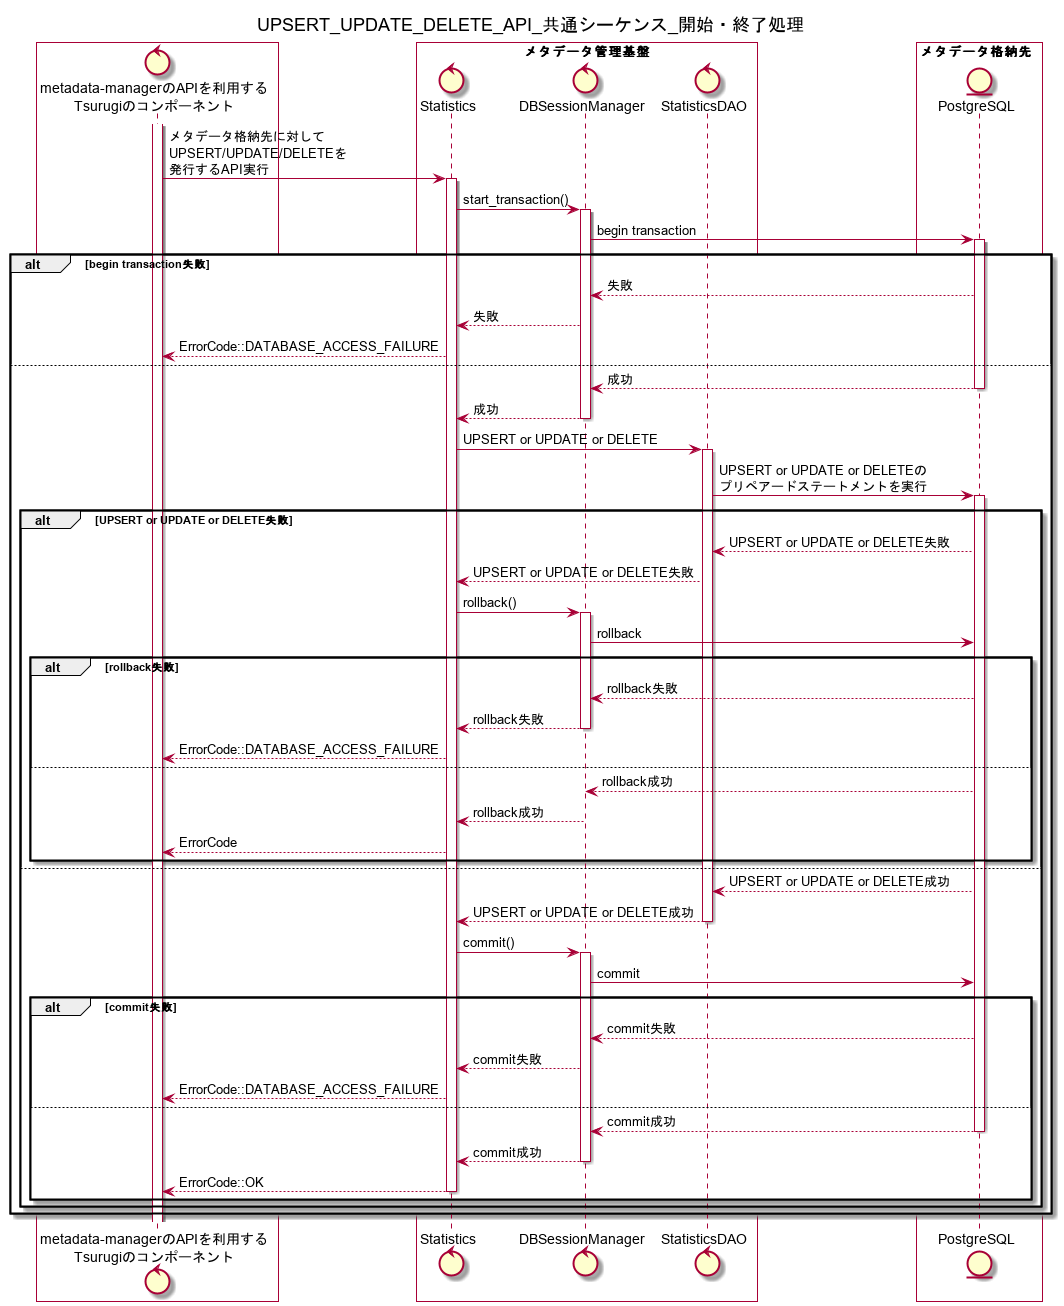

The diagram above was rendered by PlantUML. Its source (embedded in the PNG):
@startuml
title UPSERT_UPDATE_DELETE_API_共通シーケンス_開始・終了処理

box #White
control "metadata-managerのAPIを利用する\nTsurugiのコンポーネント" as ogawayama
end box
box "メタデータ管理基盤" #White
control "Statistics" as Statistics
control "DBSessionManager" as DBSessionManager
control "StatisticsDAO" as StatisticsDAO
end box
box メタデータ格納先  #White
entity "PostgreSQL" as metadata_storage
end box

activate ogawayama
ogawayama -> Statistics : メタデータ格納先に対して\nUPSERT/UPDATE/DELETEを\n発行するAPI実行
activate Statistics
Statistics -> DBSessionManager : start_transaction()
activate DBSessionManager
DBSessionManager -> metadata_storage : begin transaction
activate metadata_storage
alt begin transaction失敗
DBSessionManager <-- metadata_storage : 失敗
Statistics <-- DBSessionManager : 失敗
ogawayama <-- Statistics : ErrorCode::DATABASE_ACCESS_FAILURE
else
DBSessionManager <-- metadata_storage : 成功
deactivate metadata_storage
Statistics <-- DBSessionManager : 成功
deactivate DBSessionManager
Statistics -> StatisticsDAO : UPSERT or UPDATE or DELETE
activate StatisticsDAO
StatisticsDAO -> metadata_storage : UPSERT or UPDATE or DELETEの\nプリペアードステートメントを実行

alt UPSERT or UPDATE or DELETE失敗
activate metadata_storage
StatisticsDAO <-- metadata_storage : UPSERT or UPDATE or DELETE失敗
Statistics <-- StatisticsDAO : UPSERT or UPDATE or DELETE失敗
Statistics -> DBSessionManager : rollback()
activate DBSessionManager
DBSessionManager -> metadata_storage : rollback
alt rollback失敗
DBSessionManager <-- metadata_storage : rollback失敗
Statistics <-- DBSessionManager : rollback失敗
deactivate DBSessionManager
ogawayama <-- Statistics : ErrorCode::DATABASE_ACCESS_FAILURE
else
DBSessionManager <-- metadata_storage : rollback成功
Statistics <-- DBSessionManager : rollback成功
deactivate DBSessionManager
ogawayama <-- Statistics : ErrorCode
end
else
StatisticsDAO <-- metadata_storage : UPSERT or UPDATE or DELETE成功
Statistics <-- StatisticsDAO : UPSERT or UPDATE or DELETE成功
deactivate StatisticsDAO
Statistics -> DBSessionManager : commit()
activate DBSessionManager
DBSessionManager -> metadata_storage : commit
alt commit失敗
DBSessionManager <-- metadata_storage : commit失敗
Statistics <-- DBSessionManager : commit失敗
ogawayama <-- Statistics : ErrorCode::DATABASE_ACCESS_FAILURE
else
DBSessionManager <-- metadata_storage : commit成功
deactivate metadata_storage
Statistics <-- DBSessionManager : commit成功
deactivate DBSessionManager
ogawayama <-- Statistics : ErrorCode::OK
deactivate Statistics
end
end
end
@enduml